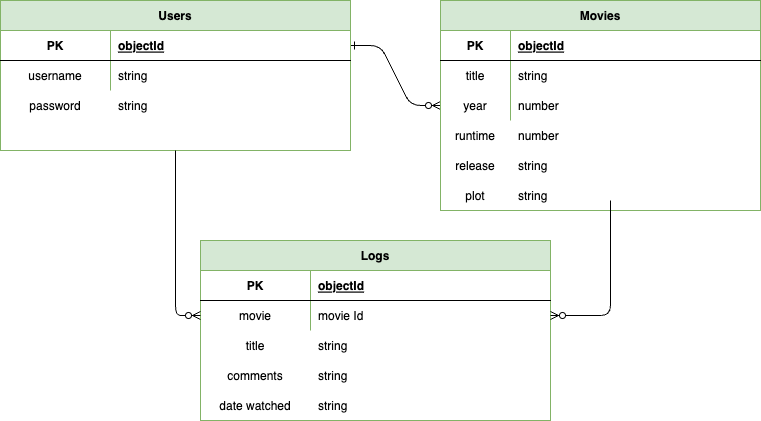

The diagram above was exported from draw.io. Its source (the exported page's mxGraphModel, read from the mxfile embedded in the PNG):
<mxGraphModel dx="953" dy="1380" grid="1" gridSize="10" guides="1" tooltips="1" connect="1" arrows="1" fold="1" page="1" pageScale="1" pageWidth="850" pageHeight="1100" math="0" shadow="0" extFonts="Permanent Marker^https://fonts.googleapis.com/css?family=Permanent+Marker">
  <root>
    <mxCell id="0" />
    <mxCell id="1" parent="0" />
    <mxCell id="C-vyLk0tnHw3VtMMgP7b-1" value="" style="edgeStyle=entityRelationEdgeStyle;endArrow=ERzeroToMany;startArrow=ERone;endFill=1;startFill=0;exitX=1;exitY=0.5;exitDx=0;exitDy=0;" parent="1" source="C-vyLk0tnHw3VtMMgP7b-24" target="C-vyLk0tnHw3VtMMgP7b-13" edge="1">
      <mxGeometry width="100" height="100" relative="1" as="geometry">
        <mxPoint x="70" y="200" as="sourcePoint" />
        <mxPoint x="330" y="435" as="targetPoint" />
      </mxGeometry>
    </mxCell>
    <mxCell id="C-vyLk0tnHw3VtMMgP7b-13" value="Movies" style="shape=table;startSize=30;container=1;collapsible=1;childLayout=tableLayout;fixedRows=1;rowLines=0;fontStyle=1;align=center;resizeLast=1;fillColor=#d5e8d4;strokeColor=#82b366;" parent="1" vertex="1">
      <mxGeometry x="460" y="120" width="320" height="210" as="geometry" />
    </mxCell>
    <mxCell id="C-vyLk0tnHw3VtMMgP7b-14" value="" style="shape=partialRectangle;collapsible=0;dropTarget=0;pointerEvents=0;fillColor=none;points=[[0,0.5],[1,0.5]];portConstraint=eastwest;top=0;left=0;right=0;bottom=1;" parent="C-vyLk0tnHw3VtMMgP7b-13" vertex="1">
      <mxGeometry y="30" width="320" height="30" as="geometry" />
    </mxCell>
    <mxCell id="C-vyLk0tnHw3VtMMgP7b-15" value="PK" style="shape=partialRectangle;overflow=hidden;connectable=0;fillColor=none;top=0;left=0;bottom=0;right=0;fontStyle=1;" parent="C-vyLk0tnHw3VtMMgP7b-14" vertex="1">
      <mxGeometry width="70" height="30" as="geometry">
        <mxRectangle width="70" height="30" as="alternateBounds" />
      </mxGeometry>
    </mxCell>
    <mxCell id="C-vyLk0tnHw3VtMMgP7b-16" value="objectId" style="shape=partialRectangle;overflow=hidden;connectable=0;fillColor=none;top=0;left=0;bottom=0;right=0;align=left;spacingLeft=6;fontStyle=5;" parent="C-vyLk0tnHw3VtMMgP7b-14" vertex="1">
      <mxGeometry x="70" width="250" height="30" as="geometry">
        <mxRectangle width="250" height="30" as="alternateBounds" />
      </mxGeometry>
    </mxCell>
    <mxCell id="C-vyLk0tnHw3VtMMgP7b-17" value="" style="shape=partialRectangle;collapsible=0;dropTarget=0;pointerEvents=0;fillColor=none;points=[[0,0.5],[1,0.5]];portConstraint=eastwest;top=0;left=0;right=0;bottom=0;" parent="C-vyLk0tnHw3VtMMgP7b-13" vertex="1">
      <mxGeometry y="60" width="320" height="30" as="geometry" />
    </mxCell>
    <mxCell id="C-vyLk0tnHw3VtMMgP7b-18" value="title" style="shape=partialRectangle;overflow=hidden;connectable=0;fillColor=none;top=0;left=0;bottom=0;right=0;" parent="C-vyLk0tnHw3VtMMgP7b-17" vertex="1">
      <mxGeometry width="70" height="30" as="geometry">
        <mxRectangle width="70" height="30" as="alternateBounds" />
      </mxGeometry>
    </mxCell>
    <mxCell id="C-vyLk0tnHw3VtMMgP7b-19" value="string" style="shape=partialRectangle;overflow=hidden;connectable=0;fillColor=none;top=0;left=0;bottom=0;right=0;align=left;spacingLeft=6;" parent="C-vyLk0tnHw3VtMMgP7b-17" vertex="1">
      <mxGeometry x="70" width="250" height="30" as="geometry">
        <mxRectangle width="250" height="30" as="alternateBounds" />
      </mxGeometry>
    </mxCell>
    <mxCell id="C-vyLk0tnHw3VtMMgP7b-20" value="" style="shape=partialRectangle;collapsible=0;dropTarget=0;pointerEvents=0;fillColor=none;points=[[0,0.5],[1,0.5]];portConstraint=eastwest;top=0;left=0;right=0;bottom=0;" parent="C-vyLk0tnHw3VtMMgP7b-13" vertex="1">
      <mxGeometry y="90" width="320" height="30" as="geometry" />
    </mxCell>
    <mxCell id="C-vyLk0tnHw3VtMMgP7b-21" value="" style="shape=partialRectangle;overflow=hidden;connectable=0;fillColor=none;top=0;left=0;bottom=0;right=0;" parent="C-vyLk0tnHw3VtMMgP7b-20" vertex="1">
      <mxGeometry width="70" height="30" as="geometry">
        <mxRectangle width="70" height="30" as="alternateBounds" />
      </mxGeometry>
    </mxCell>
    <mxCell id="C-vyLk0tnHw3VtMMgP7b-22" value="number" style="shape=partialRectangle;overflow=hidden;connectable=0;fillColor=none;top=0;left=0;bottom=0;right=0;align=left;spacingLeft=6;" parent="C-vyLk0tnHw3VtMMgP7b-20" vertex="1">
      <mxGeometry x="70" width="250" height="30" as="geometry">
        <mxRectangle width="250" height="30" as="alternateBounds" />
      </mxGeometry>
    </mxCell>
    <mxCell id="C-vyLk0tnHw3VtMMgP7b-23" value="Users" style="shape=table;startSize=30;container=1;collapsible=1;childLayout=tableLayout;fixedRows=1;rowLines=0;fontStyle=1;align=center;resizeLast=1;fillColor=#d5e8d4;strokeColor=#82b366;" parent="1" vertex="1">
      <mxGeometry x="20" y="120" width="350" height="150" as="geometry" />
    </mxCell>
    <mxCell id="C-vyLk0tnHw3VtMMgP7b-24" value="" style="shape=partialRectangle;collapsible=0;dropTarget=0;pointerEvents=0;fillColor=none;points=[[0,0.5],[1,0.5]];portConstraint=eastwest;top=0;left=0;right=0;bottom=1;" parent="C-vyLk0tnHw3VtMMgP7b-23" vertex="1">
      <mxGeometry y="30" width="350" height="30" as="geometry" />
    </mxCell>
    <mxCell id="C-vyLk0tnHw3VtMMgP7b-25" value="PK" style="shape=partialRectangle;overflow=hidden;connectable=0;fillColor=none;top=0;left=0;bottom=0;right=0;fontStyle=1;" parent="C-vyLk0tnHw3VtMMgP7b-24" vertex="1">
      <mxGeometry width="110" height="30" as="geometry">
        <mxRectangle width="110" height="30" as="alternateBounds" />
      </mxGeometry>
    </mxCell>
    <mxCell id="C-vyLk0tnHw3VtMMgP7b-26" value="objectId" style="shape=partialRectangle;overflow=hidden;connectable=0;fillColor=none;top=0;left=0;bottom=0;right=0;align=left;spacingLeft=6;fontStyle=5;" parent="C-vyLk0tnHw3VtMMgP7b-24" vertex="1">
      <mxGeometry x="110" width="240" height="30" as="geometry">
        <mxRectangle width="240" height="30" as="alternateBounds" />
      </mxGeometry>
    </mxCell>
    <mxCell id="C-vyLk0tnHw3VtMMgP7b-27" value="" style="shape=partialRectangle;collapsible=0;dropTarget=0;pointerEvents=0;fillColor=none;points=[[0,0.5],[1,0.5]];portConstraint=eastwest;top=0;left=0;right=0;bottom=0;" parent="C-vyLk0tnHw3VtMMgP7b-23" vertex="1">
      <mxGeometry y="60" width="350" height="30" as="geometry" />
    </mxCell>
    <mxCell id="C-vyLk0tnHw3VtMMgP7b-28" value="username" style="shape=partialRectangle;overflow=hidden;connectable=0;fillColor=none;top=0;left=0;bottom=0;right=0;" parent="C-vyLk0tnHw3VtMMgP7b-27" vertex="1">
      <mxGeometry width="110" height="30" as="geometry">
        <mxRectangle width="110" height="30" as="alternateBounds" />
      </mxGeometry>
    </mxCell>
    <mxCell id="C-vyLk0tnHw3VtMMgP7b-29" value="string" style="shape=partialRectangle;overflow=hidden;connectable=0;fillColor=none;top=0;left=0;bottom=0;right=0;align=left;spacingLeft=6;" parent="C-vyLk0tnHw3VtMMgP7b-27" vertex="1">
      <mxGeometry x="110" width="240" height="30" as="geometry">
        <mxRectangle width="240" height="30" as="alternateBounds" />
      </mxGeometry>
    </mxCell>
    <mxCell id="m-QiMLTg-RNz21yjBvKf-1" value="password" style="shape=partialRectangle;overflow=hidden;connectable=0;fillColor=none;top=0;left=0;bottom=0;right=0;perimeterSpacing=1;strokeColor=default;" vertex="1" parent="1">
      <mxGeometry x="20" y="210" width="110" height="30" as="geometry">
        <mxRectangle width="110" height="30" as="alternateBounds" />
      </mxGeometry>
    </mxCell>
    <mxCell id="m-QiMLTg-RNz21yjBvKf-5" value="string" style="shape=partialRectangle;overflow=hidden;connectable=0;fillColor=none;top=0;left=0;bottom=0;right=0;align=left;spacingLeft=6;" vertex="1" parent="1">
      <mxGeometry x="130" y="210" width="240" height="30" as="geometry">
        <mxRectangle width="240" height="30" as="alternateBounds" />
      </mxGeometry>
    </mxCell>
    <mxCell id="m-QiMLTg-RNz21yjBvKf-6" value="year" style="shape=partialRectangle;overflow=hidden;connectable=0;fillColor=none;top=0;left=0;bottom=0;right=0;" vertex="1" parent="1">
      <mxGeometry x="460" y="210" width="70" height="30" as="geometry">
        <mxRectangle width="70" height="30" as="alternateBounds" />
      </mxGeometry>
    </mxCell>
    <mxCell id="m-QiMLTg-RNz21yjBvKf-7" value="runtime" style="shape=partialRectangle;overflow=hidden;connectable=0;fillColor=none;top=0;left=0;bottom=0;right=0;" vertex="1" parent="1">
      <mxGeometry x="460" y="240" width="70" height="30" as="geometry">
        <mxRectangle width="70" height="30" as="alternateBounds" />
      </mxGeometry>
    </mxCell>
    <mxCell id="m-QiMLTg-RNz21yjBvKf-9" value="number" style="shape=partialRectangle;overflow=hidden;connectable=0;fillColor=none;top=0;left=0;bottom=0;right=0;align=left;spacingLeft=6;" vertex="1" parent="1">
      <mxGeometry x="530" y="240" width="250" height="30" as="geometry">
        <mxRectangle width="250" height="30" as="alternateBounds" />
      </mxGeometry>
    </mxCell>
    <mxCell id="m-QiMLTg-RNz21yjBvKf-10" value="release" style="shape=partialRectangle;overflow=hidden;connectable=0;fillColor=none;top=0;left=0;bottom=0;right=0;" vertex="1" parent="1">
      <mxGeometry x="460" y="270" width="70" height="30" as="geometry">
        <mxRectangle width="70" height="30" as="alternateBounds" />
      </mxGeometry>
    </mxCell>
    <mxCell id="m-QiMLTg-RNz21yjBvKf-11" value="string" style="shape=partialRectangle;overflow=hidden;connectable=0;fillColor=none;top=0;left=0;bottom=0;right=0;align=left;spacingLeft=6;" vertex="1" parent="1">
      <mxGeometry x="530" y="270" width="250" height="30" as="geometry">
        <mxRectangle width="250" height="30" as="alternateBounds" />
      </mxGeometry>
    </mxCell>
    <mxCell id="m-QiMLTg-RNz21yjBvKf-12" value="Logs" style="shape=table;startSize=30;container=1;collapsible=1;childLayout=tableLayout;fixedRows=1;rowLines=0;fontStyle=1;align=center;resizeLast=1;fillColor=#d5e8d4;strokeColor=#82b366;" vertex="1" parent="1">
      <mxGeometry x="220" y="360" width="350" height="180" as="geometry" />
    </mxCell>
    <mxCell id="m-QiMLTg-RNz21yjBvKf-13" value="" style="shape=partialRectangle;collapsible=0;dropTarget=0;pointerEvents=0;fillColor=none;points=[[0,0.5],[1,0.5]];portConstraint=eastwest;top=0;left=0;right=0;bottom=1;" vertex="1" parent="m-QiMLTg-RNz21yjBvKf-12">
      <mxGeometry y="30" width="350" height="30" as="geometry" />
    </mxCell>
    <mxCell id="m-QiMLTg-RNz21yjBvKf-14" value="PK" style="shape=partialRectangle;overflow=hidden;connectable=0;fillColor=none;top=0;left=0;bottom=0;right=0;fontStyle=1;" vertex="1" parent="m-QiMLTg-RNz21yjBvKf-13">
      <mxGeometry width="110" height="30" as="geometry">
        <mxRectangle width="110" height="30" as="alternateBounds" />
      </mxGeometry>
    </mxCell>
    <mxCell id="m-QiMLTg-RNz21yjBvKf-15" value="objectId" style="shape=partialRectangle;overflow=hidden;connectable=0;fillColor=none;top=0;left=0;bottom=0;right=0;align=left;spacingLeft=6;fontStyle=5;" vertex="1" parent="m-QiMLTg-RNz21yjBvKf-13">
      <mxGeometry x="110" width="240" height="30" as="geometry">
        <mxRectangle width="240" height="30" as="alternateBounds" />
      </mxGeometry>
    </mxCell>
    <mxCell id="m-QiMLTg-RNz21yjBvKf-16" value="" style="shape=partialRectangle;collapsible=0;dropTarget=0;pointerEvents=0;fillColor=none;points=[[0,0.5],[1,0.5]];portConstraint=eastwest;top=0;left=0;right=0;bottom=0;" vertex="1" parent="m-QiMLTg-RNz21yjBvKf-12">
      <mxGeometry y="60" width="350" height="30" as="geometry" />
    </mxCell>
    <mxCell id="m-QiMLTg-RNz21yjBvKf-17" value="movie" style="shape=partialRectangle;overflow=hidden;connectable=0;fillColor=none;top=0;left=0;bottom=0;right=0;" vertex="1" parent="m-QiMLTg-RNz21yjBvKf-16">
      <mxGeometry width="110" height="30" as="geometry">
        <mxRectangle width="110" height="30" as="alternateBounds" />
      </mxGeometry>
    </mxCell>
    <mxCell id="m-QiMLTg-RNz21yjBvKf-18" value="movie Id" style="shape=partialRectangle;overflow=hidden;connectable=0;fillColor=none;top=0;left=0;bottom=0;right=0;align=left;spacingLeft=6;" vertex="1" parent="m-QiMLTg-RNz21yjBvKf-16">
      <mxGeometry x="110" width="240" height="30" as="geometry">
        <mxRectangle width="240" height="30" as="alternateBounds" />
      </mxGeometry>
    </mxCell>
    <mxCell id="m-QiMLTg-RNz21yjBvKf-22" style="edgeStyle=orthogonalEdgeStyle;rounded=1;orthogonalLoop=1;jettySize=auto;html=1;exitX=0;exitY=0.5;exitDx=0;exitDy=0;entryX=0.5;entryY=1;entryDx=0;entryDy=0;startArrow=ERzeroToMany;startFill=0;endArrow=none;endFill=0;" edge="1" parent="1" source="m-QiMLTg-RNz21yjBvKf-16" target="C-vyLk0tnHw3VtMMgP7b-23">
      <mxGeometry relative="1" as="geometry" />
    </mxCell>
    <mxCell id="m-QiMLTg-RNz21yjBvKf-24" style="edgeStyle=orthogonalEdgeStyle;rounded=1;orthogonalLoop=1;jettySize=auto;html=1;exitX=1;exitY=0.5;exitDx=0;exitDy=0;startArrow=ERzeroToMany;startFill=0;endArrow=none;endFill=0;" edge="1" parent="1" source="m-QiMLTg-RNz21yjBvKf-16">
      <mxGeometry relative="1" as="geometry">
        <mxPoint x="630" y="320" as="targetPoint" />
      </mxGeometry>
    </mxCell>
    <mxCell id="m-QiMLTg-RNz21yjBvKf-25" value="comments" style="shape=partialRectangle;overflow=hidden;connectable=0;fillColor=none;top=0;left=0;bottom=0;right=0;" vertex="1" parent="1">
      <mxGeometry x="220" y="480" width="110" height="30" as="geometry">
        <mxRectangle width="110" height="30" as="alternateBounds" />
      </mxGeometry>
    </mxCell>
    <mxCell id="m-QiMLTg-RNz21yjBvKf-26" value="string" style="shape=partialRectangle;overflow=hidden;connectable=0;fillColor=none;top=0;left=0;bottom=0;right=0;align=left;spacingLeft=6;" vertex="1" parent="1">
      <mxGeometry x="330" y="480" width="240" height="30" as="geometry">
        <mxRectangle width="240" height="30" as="alternateBounds" />
      </mxGeometry>
    </mxCell>
    <mxCell id="m-QiMLTg-RNz21yjBvKf-27" value="date watched" style="shape=partialRectangle;overflow=hidden;connectable=0;fillColor=none;top=0;left=0;bottom=0;right=0;" vertex="1" parent="1">
      <mxGeometry x="220" y="510" width="110" height="30" as="geometry">
        <mxRectangle width="110" height="30" as="alternateBounds" />
      </mxGeometry>
    </mxCell>
    <mxCell id="m-QiMLTg-RNz21yjBvKf-28" value="string" style="shape=partialRectangle;overflow=hidden;connectable=0;fillColor=none;top=0;left=0;bottom=0;right=0;align=left;spacingLeft=6;" vertex="1" parent="1">
      <mxGeometry x="330" y="510" width="240" height="30" as="geometry">
        <mxRectangle width="240" height="30" as="alternateBounds" />
      </mxGeometry>
    </mxCell>
    <mxCell id="m-QiMLTg-RNz21yjBvKf-29" value="title" style="shape=partialRectangle;overflow=hidden;connectable=0;fillColor=none;top=0;left=0;bottom=0;right=0;" vertex="1" parent="1">
      <mxGeometry x="220" y="450" width="110" height="30" as="geometry">
        <mxRectangle width="110" height="30" as="alternateBounds" />
      </mxGeometry>
    </mxCell>
    <mxCell id="m-QiMLTg-RNz21yjBvKf-30" value="string" style="shape=partialRectangle;overflow=hidden;connectable=0;fillColor=none;top=0;left=0;bottom=0;right=0;align=left;spacingLeft=6;" vertex="1" parent="1">
      <mxGeometry x="330" y="450" width="240" height="30" as="geometry">
        <mxRectangle width="240" height="30" as="alternateBounds" />
      </mxGeometry>
    </mxCell>
    <mxCell id="m-QiMLTg-RNz21yjBvKf-31" value="plot" style="shape=partialRectangle;overflow=hidden;connectable=0;fillColor=none;top=0;left=0;bottom=0;right=0;" vertex="1" parent="1">
      <mxGeometry x="460" y="300" width="70" height="30" as="geometry">
        <mxRectangle width="70" height="30" as="alternateBounds" />
      </mxGeometry>
    </mxCell>
    <mxCell id="m-QiMLTg-RNz21yjBvKf-32" value="string" style="shape=partialRectangle;overflow=hidden;connectable=0;fillColor=none;top=0;left=0;bottom=0;right=0;align=left;spacingLeft=6;" vertex="1" parent="1">
      <mxGeometry x="530" y="300" width="250" height="30" as="geometry">
        <mxRectangle width="250" height="30" as="alternateBounds" />
      </mxGeometry>
    </mxCell>
  </root>
</mxGraphModel>